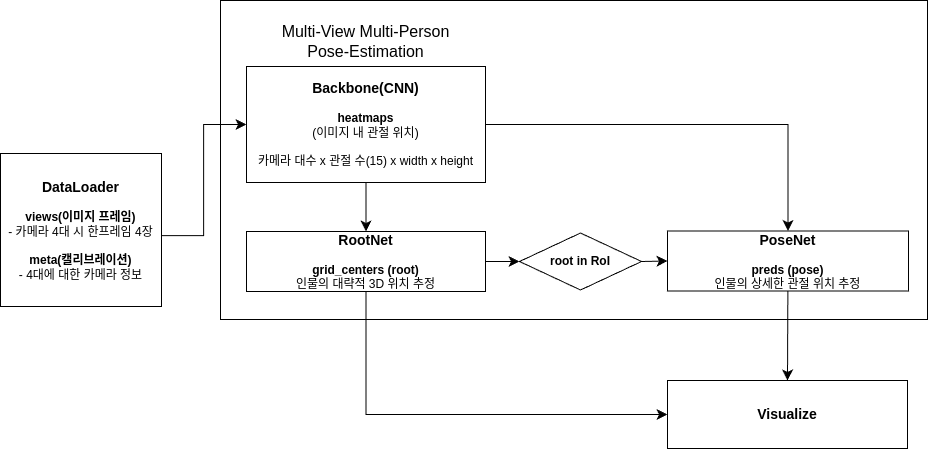

The diagram above was exported from draw.io. Its source (the exported page's mxGraphModel, read from the mxfile embedded in the PNG):
<mxGraphModel dx="1647" dy="1157" grid="0" gridSize="10" guides="1" tooltips="1" connect="1" arrows="1" fold="1" page="0" pageScale="1" pageWidth="827" pageHeight="1169" math="0" shadow="0">
  <root>
    <mxCell id="0" />
    <mxCell id="1" parent="0" />
    <mxCell id="C4T0co5NkJYnPP4lddOy-21" value="" style="rounded=0;whiteSpace=wrap;html=1;" vertex="1" parent="1">
      <mxGeometry x="16" y="-31" width="707" height="319" as="geometry" />
    </mxCell>
    <mxCell id="C4T0co5NkJYnPP4lddOy-2" value="&lt;b style=&quot;font-size: 14px;&quot;&gt;&lt;font style=&quot;font-size: 14px;&quot;&gt;DataLoader&lt;/font&gt;&lt;/b&gt;&lt;div style=&quot;&quot;&gt;&lt;b style=&quot;&quot;&gt;&lt;font style=&quot;font-size: 12px;&quot;&gt;&lt;br&gt;&lt;/font&gt;&lt;/b&gt;&lt;div style=&quot;&quot;&gt;&lt;font style=&quot;font-size: 12px;&quot;&gt;&lt;b&gt;views(이미지 프레임)&lt;/b&gt;&lt;/font&gt;&lt;/div&gt;&lt;div style=&quot;&quot;&gt;&lt;font style=&quot;font-size: 12px;&quot;&gt;- 카메라 4대 시 한프레임 4장&lt;/font&gt;&lt;/div&gt;&lt;div style=&quot;&quot;&gt;&lt;font style=&quot;font-size: 12px;&quot;&gt;&lt;b&gt;&lt;br&gt;&lt;/b&gt;&lt;/font&gt;&lt;/div&gt;&lt;div style=&quot;&quot;&gt;&lt;font style=&quot;font-size: 12px;&quot;&gt;&lt;b&gt;meta(캘리브레이션)&lt;/b&gt;&lt;/font&gt;&lt;/div&gt;&lt;/div&gt;&lt;div style=&quot;&quot;&gt;&lt;font style=&quot;font-size: 12px;&quot;&gt;- 4대에 대한 카메라 정보&lt;/font&gt;&lt;/div&gt;" style="rounded=0;whiteSpace=wrap;html=1;" vertex="1" parent="1">
      <mxGeometry x="-204" y="122" width="161" height="153" as="geometry" />
    </mxCell>
    <mxCell id="C4T0co5NkJYnPP4lddOy-12" style="edgeStyle=none;curved=1;rounded=0;orthogonalLoop=1;jettySize=auto;html=1;exitX=0.5;exitY=1;exitDx=0;exitDy=0;entryX=0.5;entryY=0;entryDx=0;entryDy=0;fontSize=12;startSize=8;endSize=8;" edge="1" parent="1" source="C4T0co5NkJYnPP4lddOy-5" target="C4T0co5NkJYnPP4lddOy-6">
      <mxGeometry relative="1" as="geometry" />
    </mxCell>
    <mxCell id="C4T0co5NkJYnPP4lddOy-5" value="&lt;b&gt;&lt;font style=&quot;font-size: 14px;&quot;&gt;Backbone(CNN)&lt;/font&gt;&lt;/b&gt;&lt;div&gt;&lt;br&gt;&lt;/div&gt;&lt;div&gt;&lt;b&gt;heatmaps&lt;/b&gt;&lt;/div&gt;&lt;div&gt;(이미지 내 관절 위치)&lt;/div&gt;&lt;div&gt;&lt;br&gt;&lt;/div&gt;&lt;div&gt;카메라 대수 x 관절 수(15) x width x height&lt;/div&gt;" style="rounded=0;whiteSpace=wrap;html=1;" vertex="1" parent="1">
      <mxGeometry x="42" y="35" width="239" height="116" as="geometry" />
    </mxCell>
    <mxCell id="C4T0co5NkJYnPP4lddOy-16" style="edgeStyle=none;curved=1;rounded=0;orthogonalLoop=1;jettySize=auto;html=1;exitX=1;exitY=0.5;exitDx=0;exitDy=0;entryX=0;entryY=0.5;entryDx=0;entryDy=0;fontSize=12;startSize=8;endSize=8;" edge="1" parent="1" source="C4T0co5NkJYnPP4lddOy-6" target="C4T0co5NkJYnPP4lddOy-15">
      <mxGeometry relative="1" as="geometry" />
    </mxCell>
    <mxCell id="C4T0co5NkJYnPP4lddOy-6" value="&lt;b&gt;&lt;font style=&quot;font-size: 14px;&quot;&gt;RootNet&lt;/font&gt;&lt;/b&gt;&lt;div&gt;&lt;br&gt;&lt;/div&gt;&lt;div&gt;&lt;b&gt;grid_centers (root)&lt;/b&gt;&lt;/div&gt;&lt;div&gt;인물의 대략적 3D 위치 추정&lt;/div&gt;" style="rounded=0;whiteSpace=wrap;html=1;" vertex="1" parent="1">
      <mxGeometry x="42" y="200" width="239" height="60" as="geometry" />
    </mxCell>
    <mxCell id="C4T0co5NkJYnPP4lddOy-23" style="edgeStyle=none;curved=1;rounded=0;orthogonalLoop=1;jettySize=auto;html=1;entryX=0.5;entryY=0;entryDx=0;entryDy=0;fontSize=12;startSize=8;endSize=8;" edge="1" parent="1" source="C4T0co5NkJYnPP4lddOy-7" target="C4T0co5NkJYnPP4lddOy-22">
      <mxGeometry relative="1" as="geometry" />
    </mxCell>
    <mxCell id="C4T0co5NkJYnPP4lddOy-7" value="&lt;b&gt;&lt;font style=&quot;font-size: 14px;&quot;&gt;PoseNet&lt;/font&gt;&lt;/b&gt;&lt;div&gt;&lt;br&gt;&lt;/div&gt;&lt;div&gt;&lt;b&gt;preds (pose)&lt;/b&gt;&lt;/div&gt;&lt;div&gt;인물의 상세한 관절 위치 추정&lt;/div&gt;" style="rounded=0;whiteSpace=wrap;html=1;" vertex="1" parent="1">
      <mxGeometry x="463" y="199.5" width="241" height="60" as="geometry" />
    </mxCell>
    <mxCell id="C4T0co5NkJYnPP4lddOy-14" value="Multi-View Multi-Person&lt;div&gt;Pose-Estimation&lt;/div&gt;" style="text;html=1;align=center;verticalAlign=middle;whiteSpace=wrap;rounded=0;fontSize=16;" vertex="1" parent="1">
      <mxGeometry x="53" y="-5" width="217" height="30" as="geometry" />
    </mxCell>
    <mxCell id="C4T0co5NkJYnPP4lddOy-17" style="edgeStyle=none;curved=1;rounded=0;orthogonalLoop=1;jettySize=auto;html=1;exitX=1;exitY=0.5;exitDx=0;exitDy=0;entryX=0;entryY=0.5;entryDx=0;entryDy=0;fontSize=12;startSize=8;endSize=8;" edge="1" parent="1" source="C4T0co5NkJYnPP4lddOy-15" target="C4T0co5NkJYnPP4lddOy-7">
      <mxGeometry relative="1" as="geometry" />
    </mxCell>
    <mxCell id="C4T0co5NkJYnPP4lddOy-15" value="&lt;b&gt;root in RoI&lt;/b&gt;" style="rhombus;whiteSpace=wrap;html=1;" vertex="1" parent="1">
      <mxGeometry x="315" y="201.5" width="122" height="57" as="geometry" />
    </mxCell>
    <mxCell id="C4T0co5NkJYnPP4lddOy-19" value="" style="edgeStyle=elbowEdgeStyle;elbow=horizontal;endArrow=classic;html=1;curved=0;rounded=0;endSize=8;startSize=8;fontSize=12;exitX=0.997;exitY=0.537;exitDx=0;exitDy=0;exitPerimeter=0;entryX=0;entryY=0.5;entryDx=0;entryDy=0;" edge="1" parent="1" source="C4T0co5NkJYnPP4lddOy-2" target="C4T0co5NkJYnPP4lddOy-5">
      <mxGeometry width="50" height="50" relative="1" as="geometry">
        <mxPoint x="-25" y="202" as="sourcePoint" />
        <mxPoint x="25" y="152" as="targetPoint" />
      </mxGeometry>
    </mxCell>
    <mxCell id="C4T0co5NkJYnPP4lddOy-22" value="&lt;b&gt;&lt;font style=&quot;font-size: 14px;&quot;&gt;Visualize&lt;/font&gt;&lt;/b&gt;" style="rounded=0;whiteSpace=wrap;html=1;" vertex="1" parent="1">
      <mxGeometry x="463" y="349" width="240" height="68" as="geometry" />
    </mxCell>
    <mxCell id="C4T0co5NkJYnPP4lddOy-26" value="" style="edgeStyle=segmentEdgeStyle;endArrow=classic;html=1;curved=0;rounded=0;endSize=8;startSize=8;fontSize=12;exitX=1;exitY=0.5;exitDx=0;exitDy=0;entryX=0.5;entryY=0;entryDx=0;entryDy=0;" edge="1" parent="1" source="C4T0co5NkJYnPP4lddOy-5" target="C4T0co5NkJYnPP4lddOy-7">
      <mxGeometry width="50" height="50" relative="1" as="geometry">
        <mxPoint x="298" y="178" as="sourcePoint" />
        <mxPoint x="348" y="128" as="targetPoint" />
      </mxGeometry>
    </mxCell>
    <mxCell id="C4T0co5NkJYnPP4lddOy-28" value="" style="edgeStyle=segmentEdgeStyle;endArrow=classic;html=1;curved=0;rounded=0;endSize=8;startSize=8;fontSize=12;exitX=0.5;exitY=1;exitDx=0;exitDy=0;entryX=0;entryY=0.5;entryDx=0;entryDy=0;" edge="1" parent="1" source="C4T0co5NkJYnPP4lddOy-6" target="C4T0co5NkJYnPP4lddOy-22">
      <mxGeometry width="50" height="50" relative="1" as="geometry">
        <mxPoint x="682" y="-44" as="sourcePoint" />
        <mxPoint x="732" y="-94" as="targetPoint" />
        <Array as="points">
          <mxPoint x="162" y="383" />
        </Array>
      </mxGeometry>
    </mxCell>
  </root>
</mxGraphModel>